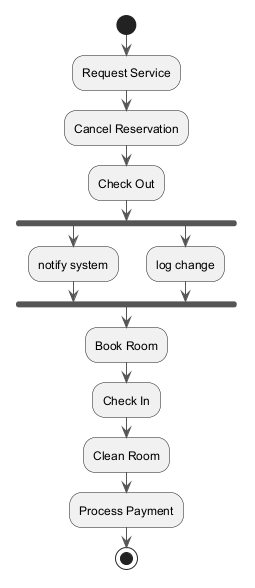

The diagram above was rendered by PlantUML. Its source (embedded in the PNG):
@startuml
skinparam monochrome true
skinparam ArrowColor #555555
start
:Request Service;
:Cancel Reservation;
:Check Out;
fork
:notify system;
fork again
:log change;
end fork
:Book Room;
:Check In;
:Clean Room;
:Process Payment;
stop
@enduml